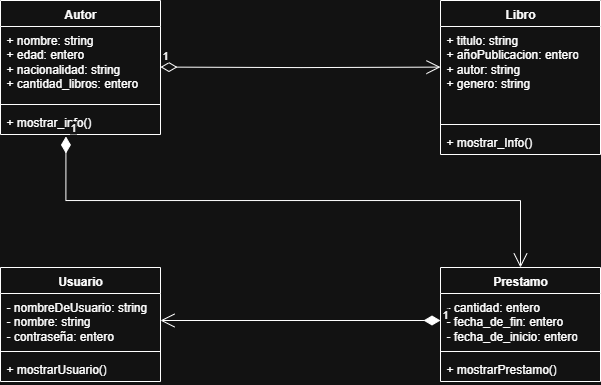

The diagram above was exported from draw.io. Its source (the exported page's mxGraphModel, read from the mxfile embedded in the PNG):
<mxGraphModel dx="758" dy="411" grid="1" gridSize="10" guides="1" tooltips="1" connect="1" arrows="1" fold="1" page="1" pageScale="1" pageWidth="827" pageHeight="1169" math="0" shadow="0">
  <root>
    <mxCell id="0" />
    <mxCell id="1" parent="0" />
    <mxCell id="qkTAlN0P68ymXdjQC0CQ-3" value="Libro" style="swimlane;fontStyle=1;align=center;verticalAlign=top;childLayout=stackLayout;horizontal=1;startSize=26;horizontalStack=0;resizeParent=1;resizeParentMax=0;resizeLast=0;collapsible=1;marginBottom=0;whiteSpace=wrap;html=1;" vertex="1" parent="1">
      <mxGeometry x="520" y="40" width="160" height="154" as="geometry">
        <mxRectangle x="80" y="30" width="70" height="30" as="alternateBounds" />
      </mxGeometry>
    </mxCell>
    <mxCell id="qkTAlN0P68ymXdjQC0CQ-4" value="+ titulo: string&lt;div&gt;+ añoPublicacion: entero&lt;/div&gt;&lt;div&gt;+ autor: string&lt;/div&gt;&lt;div&gt;+ genero: string&lt;/div&gt;" style="text;strokeColor=none;fillColor=none;align=left;verticalAlign=top;spacingLeft=4;spacingRight=4;overflow=hidden;rotatable=0;points=[[0,0.5],[1,0.5]];portConstraint=eastwest;whiteSpace=wrap;html=1;" vertex="1" parent="qkTAlN0P68ymXdjQC0CQ-3">
      <mxGeometry y="26" width="160" height="94" as="geometry" />
    </mxCell>
    <mxCell id="qkTAlN0P68ymXdjQC0CQ-5" value="" style="line;strokeWidth=1;fillColor=none;align=left;verticalAlign=middle;spacingTop=-1;spacingLeft=3;spacingRight=3;rotatable=0;labelPosition=right;points=[];portConstraint=eastwest;strokeColor=inherit;" vertex="1" parent="qkTAlN0P68ymXdjQC0CQ-3">
      <mxGeometry y="120" width="160" height="8" as="geometry" />
    </mxCell>
    <mxCell id="qkTAlN0P68ymXdjQC0CQ-6" value="+ mostrar_Info()" style="text;strokeColor=none;fillColor=none;align=left;verticalAlign=top;spacingLeft=4;spacingRight=4;overflow=hidden;rotatable=0;points=[[0,0.5],[1,0.5]];portConstraint=eastwest;whiteSpace=wrap;html=1;" vertex="1" parent="qkTAlN0P68ymXdjQC0CQ-3">
      <mxGeometry y="128" width="160" height="26" as="geometry" />
    </mxCell>
    <mxCell id="qkTAlN0P68ymXdjQC0CQ-8" value="Autor" style="swimlane;fontStyle=1;align=center;verticalAlign=top;childLayout=stackLayout;horizontal=1;startSize=26;horizontalStack=0;resizeParent=1;resizeParentMax=0;resizeLast=0;collapsible=1;marginBottom=0;whiteSpace=wrap;html=1;" vertex="1" parent="1">
      <mxGeometry x="80" y="40" width="160" height="134" as="geometry" />
    </mxCell>
    <mxCell id="qkTAlN0P68ymXdjQC0CQ-9" value="+ nombre: string&lt;div&gt;+ edad: entero&lt;/div&gt;&lt;div&gt;+ nacionalidad: string&lt;/div&gt;&lt;div&gt;+ cantidad_libros: entero&lt;/div&gt;" style="text;strokeColor=none;fillColor=none;align=left;verticalAlign=top;spacingLeft=4;spacingRight=4;overflow=hidden;rotatable=0;points=[[0,0.5],[1,0.5]];portConstraint=eastwest;whiteSpace=wrap;html=1;" vertex="1" parent="qkTAlN0P68ymXdjQC0CQ-8">
      <mxGeometry y="26" width="160" height="74" as="geometry" />
    </mxCell>
    <mxCell id="qkTAlN0P68ymXdjQC0CQ-10" value="" style="line;strokeWidth=1;fillColor=none;align=left;verticalAlign=middle;spacingTop=-1;spacingLeft=3;spacingRight=3;rotatable=0;labelPosition=right;points=[];portConstraint=eastwest;strokeColor=inherit;" vertex="1" parent="qkTAlN0P68ymXdjQC0CQ-8">
      <mxGeometry y="100" width="160" height="8" as="geometry" />
    </mxCell>
    <mxCell id="qkTAlN0P68ymXdjQC0CQ-11" value="+ mostrar_info()" style="text;strokeColor=none;fillColor=none;align=left;verticalAlign=top;spacingLeft=4;spacingRight=4;overflow=hidden;rotatable=0;points=[[0,0.5],[1,0.5]];portConstraint=eastwest;whiteSpace=wrap;html=1;" vertex="1" parent="qkTAlN0P68ymXdjQC0CQ-8">
      <mxGeometry y="108" width="160" height="26" as="geometry" />
    </mxCell>
    <mxCell id="qkTAlN0P68ymXdjQC0CQ-16" value="Usuario" style="swimlane;fontStyle=1;align=center;verticalAlign=top;childLayout=stackLayout;horizontal=1;startSize=26;horizontalStack=0;resizeParent=1;resizeParentMax=0;resizeLast=0;collapsible=1;marginBottom=0;whiteSpace=wrap;html=1;" vertex="1" parent="1">
      <mxGeometry x="80" y="307" width="160" height="114" as="geometry" />
    </mxCell>
    <mxCell id="qkTAlN0P68ymXdjQC0CQ-17" value="- nombreDeUsuario: string&lt;div&gt;- nombre: string&lt;/div&gt;&lt;div&gt;- contraseña: entero&lt;/div&gt;&lt;div&gt;&lt;br&gt;&lt;/div&gt;" style="text;strokeColor=none;fillColor=none;align=left;verticalAlign=top;spacingLeft=4;spacingRight=4;overflow=hidden;rotatable=0;points=[[0,0.5],[1,0.5]];portConstraint=eastwest;whiteSpace=wrap;html=1;" vertex="1" parent="qkTAlN0P68ymXdjQC0CQ-16">
      <mxGeometry y="26" width="160" height="54" as="geometry" />
    </mxCell>
    <mxCell id="qkTAlN0P68ymXdjQC0CQ-18" value="" style="line;strokeWidth=1;fillColor=none;align=left;verticalAlign=middle;spacingTop=-1;spacingLeft=3;spacingRight=3;rotatable=0;labelPosition=right;points=[];portConstraint=eastwest;strokeColor=inherit;" vertex="1" parent="qkTAlN0P68ymXdjQC0CQ-16">
      <mxGeometry y="80" width="160" height="8" as="geometry" />
    </mxCell>
    <mxCell id="qkTAlN0P68ymXdjQC0CQ-19" value="+ mostrarUsuario()" style="text;strokeColor=none;fillColor=none;align=left;verticalAlign=top;spacingLeft=4;spacingRight=4;overflow=hidden;rotatable=0;points=[[0,0.5],[1,0.5]];portConstraint=eastwest;whiteSpace=wrap;html=1;" vertex="1" parent="qkTAlN0P68ymXdjQC0CQ-16">
      <mxGeometry y="88" width="160" height="26" as="geometry" />
    </mxCell>
    <mxCell id="qkTAlN0P68ymXdjQC0CQ-20" value="Prestamo" style="swimlane;fontStyle=1;align=center;verticalAlign=top;childLayout=stackLayout;horizontal=1;startSize=26;horizontalStack=0;resizeParent=1;resizeParentMax=0;resizeLast=0;collapsible=1;marginBottom=0;whiteSpace=wrap;html=1;" vertex="1" parent="1">
      <mxGeometry x="520" y="307" width="160" height="114" as="geometry" />
    </mxCell>
    <mxCell id="qkTAlN0P68ymXdjQC0CQ-21" value="- cantidad: entero&lt;div&gt;- fecha_de_fin: entero&lt;/div&gt;&lt;div&gt;- fecha_de_inicio: entero&lt;/div&gt;" style="text;strokeColor=none;fillColor=none;align=left;verticalAlign=top;spacingLeft=4;spacingRight=4;overflow=hidden;rotatable=0;points=[[0,0.5],[1,0.5]];portConstraint=eastwest;whiteSpace=wrap;html=1;" vertex="1" parent="qkTAlN0P68ymXdjQC0CQ-20">
      <mxGeometry y="26" width="160" height="54" as="geometry" />
    </mxCell>
    <mxCell id="qkTAlN0P68ymXdjQC0CQ-22" value="" style="line;strokeWidth=1;fillColor=none;align=left;verticalAlign=middle;spacingTop=-1;spacingLeft=3;spacingRight=3;rotatable=0;labelPosition=right;points=[];portConstraint=eastwest;strokeColor=inherit;" vertex="1" parent="qkTAlN0P68ymXdjQC0CQ-20">
      <mxGeometry y="80" width="160" height="8" as="geometry" />
    </mxCell>
    <mxCell id="qkTAlN0P68ymXdjQC0CQ-23" value="+ mostrarPrestamo()" style="text;strokeColor=none;fillColor=none;align=left;verticalAlign=top;spacingLeft=4;spacingRight=4;overflow=hidden;rotatable=0;points=[[0,0.5],[1,0.5]];portConstraint=eastwest;whiteSpace=wrap;html=1;" vertex="1" parent="qkTAlN0P68ymXdjQC0CQ-20">
      <mxGeometry y="88" width="160" height="26" as="geometry" />
    </mxCell>
    <mxCell id="qkTAlN0P68ymXdjQC0CQ-29" value="1" style="endArrow=open;html=1;endSize=12;startArrow=diamondThin;startSize=14;startFill=0;edgeStyle=orthogonalEdgeStyle;align=left;verticalAlign=bottom;rounded=0;entryX=0;entryY=0.432;entryDx=0;entryDy=0;entryPerimeter=0;" edge="1" parent="1" target="qkTAlN0P68ymXdjQC0CQ-4">
      <mxGeometry x="-1" y="3" relative="1" as="geometry">
        <mxPoint x="240" y="106.57" as="sourcePoint" />
        <mxPoint x="400" y="106.57" as="targetPoint" />
      </mxGeometry>
    </mxCell>
    <mxCell id="qkTAlN0P68ymXdjQC0CQ-30" value="1" style="endArrow=open;html=1;endSize=12;startArrow=diamondThin;startSize=14;startFill=1;edgeStyle=orthogonalEdgeStyle;align=left;verticalAlign=bottom;rounded=0;exitX=0.409;exitY=1.075;exitDx=0;exitDy=0;exitPerimeter=0;entryX=0.5;entryY=0;entryDx=0;entryDy=0;" edge="1" parent="1" source="qkTAlN0P68ymXdjQC0CQ-11" target="qkTAlN0P68ymXdjQC0CQ-20">
      <mxGeometry x="-1" y="3" relative="1" as="geometry">
        <mxPoint x="320" y="220" as="sourcePoint" />
        <mxPoint x="600" y="300" as="targetPoint" />
        <Array as="points">
          <mxPoint x="145" y="240" />
          <mxPoint x="600" y="240" />
        </Array>
      </mxGeometry>
    </mxCell>
    <mxCell id="qkTAlN0P68ymXdjQC0CQ-31" value="1" style="endArrow=open;html=1;endSize=12;startArrow=diamondThin;startSize=14;startFill=1;edgeStyle=orthogonalEdgeStyle;align=left;verticalAlign=bottom;rounded=0;entryX=1;entryY=0.5;entryDx=0;entryDy=0;exitX=0;exitY=0.5;exitDx=0;exitDy=0;" edge="1" parent="1" source="qkTAlN0P68ymXdjQC0CQ-21" target="qkTAlN0P68ymXdjQC0CQ-17">
      <mxGeometry x="-1" y="3" relative="1" as="geometry">
        <mxPoint x="320" y="310" as="sourcePoint" />
        <mxPoint x="480" y="310" as="targetPoint" />
      </mxGeometry>
    </mxCell>
  </root>
</mxGraphModel>